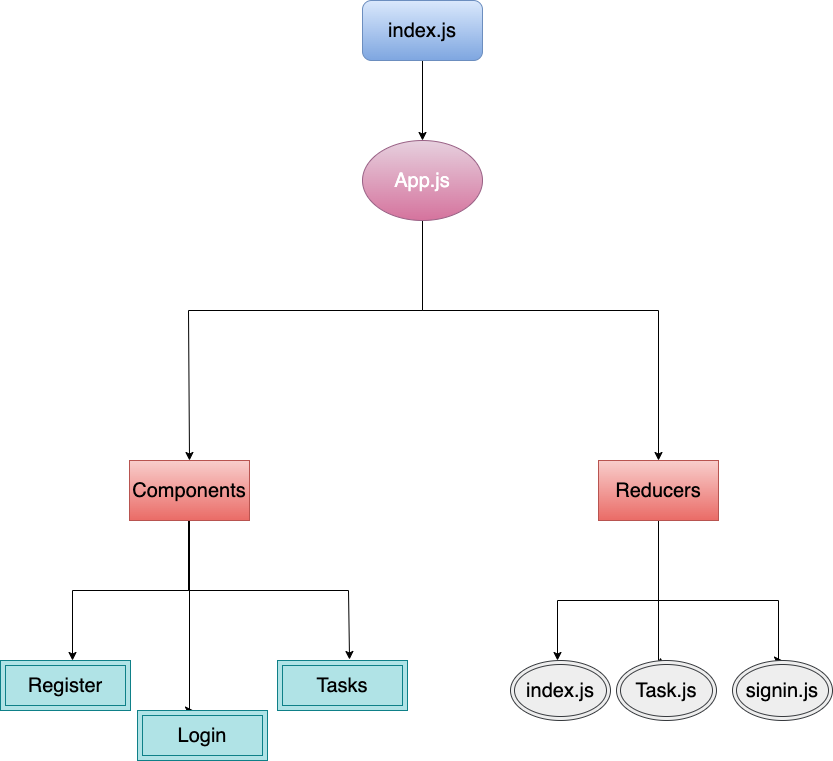

The diagram above was exported from draw.io. Its source (the exported page's mxGraphModel, read from the mxfile embedded in the PNG):
<mxGraphModel dx="1773" dy="557" grid="1" gridSize="10" guides="1" tooltips="1" connect="1" arrows="1" fold="1" page="1" pageScale="1" pageWidth="827" pageHeight="1169" math="0" shadow="0">
  <root>
    <mxCell id="0" />
    <mxCell id="1" parent="0" />
    <mxCell id="9VQMCfdZ3lQ0pMyS4zZc-4" style="edgeStyle=orthogonalEdgeStyle;rounded=0;orthogonalLoop=1;jettySize=auto;html=1;exitX=0.5;exitY=1;exitDx=0;exitDy=0;fontSize=20;entryX=0.5;entryY=0;entryDx=0;entryDy=0;" edge="1" parent="1" source="9VQMCfdZ3lQ0pMyS4zZc-1" target="9VQMCfdZ3lQ0pMyS4zZc-6">
      <mxGeometry relative="1" as="geometry">
        <mxPoint x="230" y="560" as="targetPoint" />
        <Array as="points">
          <mxPoint x="414" y="410" />
          <mxPoint x="180" y="410" />
        </Array>
      </mxGeometry>
    </mxCell>
    <mxCell id="9VQMCfdZ3lQ0pMyS4zZc-5" style="edgeStyle=orthogonalEdgeStyle;rounded=0;orthogonalLoop=1;jettySize=auto;html=1;exitX=0.5;exitY=1;exitDx=0;exitDy=0;fontSize=20;entryX=0.5;entryY=0;entryDx=0;entryDy=0;" edge="1" parent="1" source="9VQMCfdZ3lQ0pMyS4zZc-1" target="9VQMCfdZ3lQ0pMyS4zZc-7">
      <mxGeometry relative="1" as="geometry">
        <mxPoint x="590" y="560" as="targetPoint" />
        <Array as="points">
          <mxPoint x="414" y="410" />
          <mxPoint x="650" y="410" />
        </Array>
      </mxGeometry>
    </mxCell>
    <mxCell id="9VQMCfdZ3lQ0pMyS4zZc-1" value="&lt;font style=&quot;font-size: 20px&quot;&gt;App.js&lt;/font&gt;" style="ellipse;whiteSpace=wrap;html=1;fillColor=#e6d0de;strokeColor=#996185;fontColor=#ffffff;gradientColor=#d5739d;" vertex="1" parent="1">
      <mxGeometry x="354" y="240" width="120" height="80" as="geometry" />
    </mxCell>
    <mxCell id="9VQMCfdZ3lQ0pMyS4zZc-3" style="edgeStyle=orthogonalEdgeStyle;rounded=0;orthogonalLoop=1;jettySize=auto;html=1;exitX=0.5;exitY=1;exitDx=0;exitDy=0;entryX=0.5;entryY=0;entryDx=0;entryDy=0;" edge="1" parent="1" source="9VQMCfdZ3lQ0pMyS4zZc-2" target="9VQMCfdZ3lQ0pMyS4zZc-1">
      <mxGeometry relative="1" as="geometry" />
    </mxCell>
    <mxCell id="9VQMCfdZ3lQ0pMyS4zZc-2" value="&lt;font style=&quot;font-size: 20px&quot;&gt;index.js&lt;/font&gt;" style="rounded=1;whiteSpace=wrap;html=1;fillColor=#dae8fc;strokeColor=#6c8ebf;gradientColor=#7ea6e0;" vertex="1" parent="1">
      <mxGeometry x="354" y="100" width="120" height="60" as="geometry" />
    </mxCell>
    <mxCell id="9VQMCfdZ3lQ0pMyS4zZc-15" style="edgeStyle=orthogonalEdgeStyle;rounded=0;orthogonalLoop=1;jettySize=auto;html=1;exitX=0.5;exitY=1;exitDx=0;exitDy=0;fontSize=20;fontColor=#000000;entryX=0.554;entryY=-0.02;entryDx=0;entryDy=0;entryPerimeter=0;" edge="1" parent="1" source="9VQMCfdZ3lQ0pMyS4zZc-6" target="9VQMCfdZ3lQ0pMyS4zZc-21">
      <mxGeometry relative="1" as="geometry">
        <mxPoint x="340" y="740" as="targetPoint" />
        <mxPoint x="194" y="620" as="sourcePoint" />
        <Array as="points">
          <mxPoint x="180" y="690" />
          <mxPoint x="340" y="690" />
          <mxPoint x="340" y="760" />
        </Array>
      </mxGeometry>
    </mxCell>
    <mxCell id="9VQMCfdZ3lQ0pMyS4zZc-16" style="edgeStyle=orthogonalEdgeStyle;rounded=0;orthogonalLoop=1;jettySize=auto;html=1;exitX=0.5;exitY=1;exitDx=0;exitDy=0;fontSize=20;fontColor=#000000;" edge="1" parent="1">
      <mxGeometry relative="1" as="geometry">
        <mxPoint x="64" y="760" as="targetPoint" />
        <mxPoint x="144" y="620" as="sourcePoint" />
        <Array as="points">
          <mxPoint x="180" y="620" />
          <mxPoint x="180" y="690" />
          <mxPoint x="64" y="690" />
        </Array>
      </mxGeometry>
    </mxCell>
    <mxCell id="9VQMCfdZ3lQ0pMyS4zZc-17" style="edgeStyle=orthogonalEdgeStyle;rounded=0;orthogonalLoop=1;jettySize=auto;html=1;exitX=0.5;exitY=1;exitDx=0;exitDy=0;fontSize=20;fontColor=#000000;entryX=0.5;entryY=0;entryDx=0;entryDy=0;" edge="1" parent="1">
      <mxGeometry relative="1" as="geometry">
        <mxPoint x="185" y="810" as="targetPoint" />
        <mxPoint x="135" y="620" as="sourcePoint" />
        <Array as="points">
          <mxPoint x="181" y="620" />
          <mxPoint x="181" y="810" />
        </Array>
      </mxGeometry>
    </mxCell>
    <mxCell id="9VQMCfdZ3lQ0pMyS4zZc-6" value="Components" style="rounded=0;whiteSpace=wrap;html=1;fontSize=20;fillColor=#f8cecc;strokeColor=#b85450;gradientColor=#ea6b66;" vertex="1" parent="1">
      <mxGeometry x="121" y="560" width="120" height="60" as="geometry" />
    </mxCell>
    <mxCell id="9VQMCfdZ3lQ0pMyS4zZc-8" style="edgeStyle=orthogonalEdgeStyle;rounded=0;orthogonalLoop=1;jettySize=auto;html=1;exitX=0.5;exitY=1;exitDx=0;exitDy=0;fontSize=20;" edge="1" parent="1">
      <mxGeometry relative="1" as="geometry">
        <mxPoint x="549" y="760" as="targetPoint" />
        <mxPoint x="709" y="620" as="sourcePoint" />
        <Array as="points">
          <mxPoint x="650" y="620" />
          <mxPoint x="650" y="700" />
          <mxPoint x="549" y="700" />
        </Array>
      </mxGeometry>
    </mxCell>
    <mxCell id="9VQMCfdZ3lQ0pMyS4zZc-9" style="edgeStyle=orthogonalEdgeStyle;rounded=0;orthogonalLoop=1;jettySize=auto;html=1;exitX=0.5;exitY=1;exitDx=0;exitDy=0;fontSize=20;entryX=0.5;entryY=0;entryDx=0;entryDy=0;" edge="1" parent="1" source="9VQMCfdZ3lQ0pMyS4zZc-7" target="9VQMCfdZ3lQ0pMyS4zZc-14">
      <mxGeometry relative="1" as="geometry">
        <mxPoint x="710" y="760" as="targetPoint" />
        <Array as="points">
          <mxPoint x="650" y="700" />
          <mxPoint x="770" y="700" />
          <mxPoint x="770" y="760" />
        </Array>
      </mxGeometry>
    </mxCell>
    <mxCell id="9VQMCfdZ3lQ0pMyS4zZc-10" style="edgeStyle=orthogonalEdgeStyle;rounded=0;orthogonalLoop=1;jettySize=auto;html=1;exitX=0.5;exitY=1;exitDx=0;exitDy=0;fontSize=20;entryX=0.44;entryY=-0.05;entryDx=0;entryDy=0;entryPerimeter=0;" edge="1" parent="1" source="9VQMCfdZ3lQ0pMyS4zZc-7" target="9VQMCfdZ3lQ0pMyS4zZc-13">
      <mxGeometry relative="1" as="geometry">
        <mxPoint x="590" y="760" as="targetPoint" />
        <Array as="points">
          <mxPoint x="650" y="760" />
          <mxPoint x="652" y="760" />
        </Array>
      </mxGeometry>
    </mxCell>
    <mxCell id="9VQMCfdZ3lQ0pMyS4zZc-7" value="Reducers" style="rounded=0;whiteSpace=wrap;html=1;fontSize=20;fillColor=#f8cecc;strokeColor=#b85450;gradientColor=#ea6b66;" vertex="1" parent="1">
      <mxGeometry x="590" y="560" width="120" height="60" as="geometry" />
    </mxCell>
    <mxCell id="9VQMCfdZ3lQ0pMyS4zZc-12" value="index.js" style="ellipse;shape=doubleEllipse;whiteSpace=wrap;html=1;fontSize=20;fillColor=#eeeeee;strokeColor=#36393d;" vertex="1" parent="1">
      <mxGeometry x="502" y="760" width="100" height="60" as="geometry" />
    </mxCell>
    <mxCell id="9VQMCfdZ3lQ0pMyS4zZc-13" value="Task.js" style="ellipse;shape=doubleEllipse;whiteSpace=wrap;html=1;fontSize=20;fillColor=#eeeeee;strokeColor=#36393d;" vertex="1" parent="1">
      <mxGeometry x="608" y="760" width="100" height="60" as="geometry" />
    </mxCell>
    <mxCell id="9VQMCfdZ3lQ0pMyS4zZc-14" value="signin.js" style="ellipse;shape=doubleEllipse;whiteSpace=wrap;html=1;fontSize=20;fillColor=#eeeeee;strokeColor=#36393d;" vertex="1" parent="1">
      <mxGeometry x="724" y="760" width="100" height="60" as="geometry" />
    </mxCell>
    <mxCell id="9VQMCfdZ3lQ0pMyS4zZc-20" value="Register" style="shape=ext;margin=3;double=1;whiteSpace=wrap;html=1;align=center;fontSize=20;fillColor=#b0e3e6;strokeColor=#0e8088;" vertex="1" parent="1">
      <mxGeometry x="-8" y="760" width="130" height="50" as="geometry" />
    </mxCell>
    <mxCell id="9VQMCfdZ3lQ0pMyS4zZc-21" value="Tasks" style="shape=ext;margin=3;double=1;whiteSpace=wrap;html=1;align=center;fontSize=20;fillColor=#b0e3e6;strokeColor=#0e8088;" vertex="1" parent="1">
      <mxGeometry x="269" y="760" width="130" height="50" as="geometry" />
    </mxCell>
    <mxCell id="9VQMCfdZ3lQ0pMyS4zZc-22" value="Login" style="shape=ext;margin=3;double=1;whiteSpace=wrap;html=1;align=center;fontSize=20;fillColor=#b0e3e6;strokeColor=#0e8088;" vertex="1" parent="1">
      <mxGeometry x="129" y="810" width="130" height="50" as="geometry" />
    </mxCell>
  </root>
</mxGraphModel>